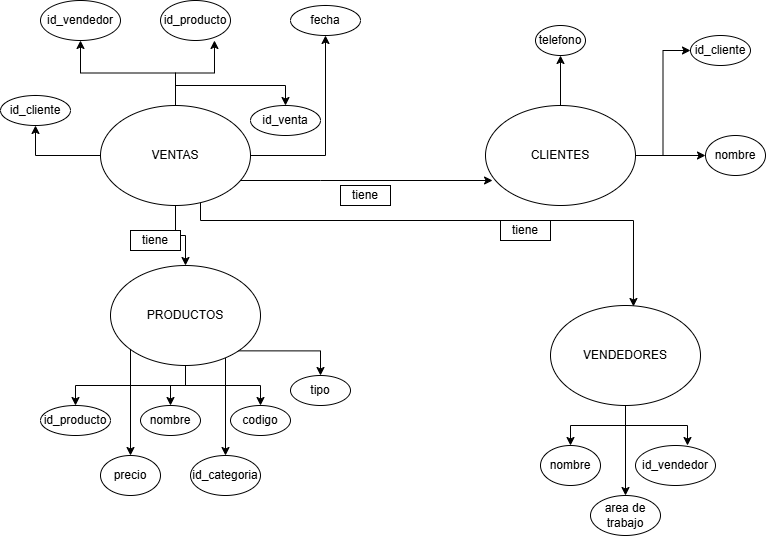

The diagram above was exported from draw.io. Its source (the exported page's mxGraphModel, read from the mxfile embedded in the PNG):
<mxGraphModel dx="860" dy="473" grid="1" gridSize="10" guides="1" tooltips="1" connect="1" arrows="1" fold="1" page="1" pageScale="1" pageWidth="827" pageHeight="1169" math="0" shadow="0">
  <root>
    <mxCell id="0" />
    <mxCell id="1" parent="0" />
    <mxCell id="DRU1F_Hwz6q_XWVNLl8L-38" edge="1" parent="1" source="DRU1F_Hwz6q_XWVNLl8L-8" style="edgeStyle=orthogonalEdgeStyle;rounded=0;orthogonalLoop=1;jettySize=auto;html=1;entryX=0.5;entryY=1;entryDx=0;entryDy=0;" target="DRU1F_Hwz6q_XWVNLl8L-13">
      <mxGeometry relative="1" as="geometry" />
    </mxCell>
    <mxCell id="DRU1F_Hwz6q_XWVNLl8L-39" edge="1" parent="1" source="DRU1F_Hwz6q_XWVNLl8L-8" style="edgeStyle=orthogonalEdgeStyle;rounded=0;orthogonalLoop=1;jettySize=auto;html=1;entryX=0;entryY=0.5;entryDx=0;entryDy=0;" target="DRU1F_Hwz6q_XWVNLl8L-15">
      <mxGeometry relative="1" as="geometry" />
    </mxCell>
    <mxCell id="DRU1F_Hwz6q_XWVNLl8L-40" edge="1" parent="1" source="DRU1F_Hwz6q_XWVNLl8L-8" style="edgeStyle=orthogonalEdgeStyle;rounded=0;orthogonalLoop=1;jettySize=auto;html=1;entryX=0;entryY=0.5;entryDx=0;entryDy=0;" target="DRU1F_Hwz6q_XWVNLl8L-14">
      <mxGeometry relative="1" as="geometry" />
    </mxCell>
    <mxCell id="DRU1F_Hwz6q_XWVNLl8L-8" parent="1" style="ellipse;whiteSpace=wrap;html=1;" value="CLIENTES" vertex="1">
      <mxGeometry height="100" width="150" x="495" y="155" as="geometry" />
    </mxCell>
    <mxCell id="DRU1F_Hwz6q_XWVNLl8L-31" edge="1" parent="1" source="DRU1F_Hwz6q_XWVNLl8L-9" style="edgeStyle=orthogonalEdgeStyle;rounded=0;orthogonalLoop=1;jettySize=auto;html=1;entryX=0.5;entryY=1;entryDx=0;entryDy=0;" target="DRU1F_Hwz6q_XWVNLl8L-29">
      <mxGeometry relative="1" as="geometry" />
    </mxCell>
    <mxCell id="DRU1F_Hwz6q_XWVNLl8L-32" edge="1" parent="1" source="DRU1F_Hwz6q_XWVNLl8L-9" style="edgeStyle=orthogonalEdgeStyle;rounded=0;orthogonalLoop=1;jettySize=auto;html=1;entryX=0.5;entryY=1;entryDx=0;entryDy=0;" target="DRU1F_Hwz6q_XWVNLl8L-25">
      <mxGeometry relative="1" as="geometry" />
    </mxCell>
    <mxCell id="DRU1F_Hwz6q_XWVNLl8L-34" edge="1" parent="1" source="DRU1F_Hwz6q_XWVNLl8L-9" style="edgeStyle=orthogonalEdgeStyle;rounded=0;orthogonalLoop=1;jettySize=auto;html=1;entryX=0.5;entryY=1;entryDx=0;entryDy=0;" target="DRU1F_Hwz6q_XWVNLl8L-27">
      <mxGeometry relative="1" as="geometry" />
    </mxCell>
    <mxCell id="DRU1F_Hwz6q_XWVNLl8L-35" edge="1" parent="1" source="DRU1F_Hwz6q_XWVNLl8L-9" style="edgeStyle=orthogonalEdgeStyle;rounded=0;orthogonalLoop=1;jettySize=auto;html=1;entryX=0.5;entryY=0;entryDx=0;entryDy=0;" target="DRU1F_Hwz6q_XWVNLl8L-28">
      <mxGeometry relative="1" as="geometry" />
    </mxCell>
    <mxCell id="DRU1F_Hwz6q_XWVNLl8L-51" edge="1" parent="1" source="DRU1F_Hwz6q_XWVNLl8L-9" style="edgeStyle=orthogonalEdgeStyle;rounded=0;orthogonalLoop=1;jettySize=auto;html=1;entryX=0.5;entryY=0;entryDx=0;entryDy=0;" target="DRU1F_Hwz6q_XWVNLl8L-10">
      <mxGeometry relative="1" as="geometry" />
    </mxCell>
    <mxCell id="DRU1F_Hwz6q_XWVNLl8L-9" parent="1" style="ellipse;whiteSpace=wrap;html=1;" value="VENTAS" vertex="1">
      <mxGeometry height="100" width="150" x="110" y="155" as="geometry" />
    </mxCell>
    <mxCell id="DRU1F_Hwz6q_XWVNLl8L-41" edge="1" parent="1" source="DRU1F_Hwz6q_XWVNLl8L-10" style="edgeStyle=orthogonalEdgeStyle;rounded=0;orthogonalLoop=1;jettySize=auto;html=1;entryX=0.5;entryY=0;entryDx=0;entryDy=0;" target="DRU1F_Hwz6q_XWVNLl8L-16">
      <mxGeometry relative="1" as="geometry" />
    </mxCell>
    <mxCell id="DRU1F_Hwz6q_XWVNLl8L-42" edge="1" parent="1" source="DRU1F_Hwz6q_XWVNLl8L-10" style="edgeStyle=orthogonalEdgeStyle;rounded=0;orthogonalLoop=1;jettySize=auto;html=1;" target="DRU1F_Hwz6q_XWVNLl8L-17">
      <mxGeometry relative="1" as="geometry" />
    </mxCell>
    <mxCell id="DRU1F_Hwz6q_XWVNLl8L-43" edge="1" parent="1" source="DRU1F_Hwz6q_XWVNLl8L-10" style="edgeStyle=orthogonalEdgeStyle;rounded=0;orthogonalLoop=1;jettySize=auto;html=1;entryX=0.5;entryY=0;entryDx=0;entryDy=0;" target="DRU1F_Hwz6q_XWVNLl8L-18">
      <mxGeometry relative="1" as="geometry" />
    </mxCell>
    <mxCell id="DRU1F_Hwz6q_XWVNLl8L-44" edge="1" parent="1" source="DRU1F_Hwz6q_XWVNLl8L-10" style="edgeStyle=orthogonalEdgeStyle;rounded=0;orthogonalLoop=1;jettySize=auto;html=1;entryX=0.5;entryY=0;entryDx=0;entryDy=0;" target="DRU1F_Hwz6q_XWVNLl8L-19">
      <mxGeometry relative="1" as="geometry">
        <Array as="points">
          <mxPoint x="140" y="435" />
          <mxPoint x="140" y="435" />
        </Array>
      </mxGeometry>
    </mxCell>
    <mxCell id="DRU1F_Hwz6q_XWVNLl8L-45" edge="1" parent="1" source="DRU1F_Hwz6q_XWVNLl8L-10" style="edgeStyle=orthogonalEdgeStyle;rounded=0;orthogonalLoop=1;jettySize=auto;html=1;entryX=0.5;entryY=0;entryDx=0;entryDy=0;" target="DRU1F_Hwz6q_XWVNLl8L-20">
      <mxGeometry relative="1" as="geometry">
        <Array as="points">
          <mxPoint x="235" y="435" />
          <mxPoint x="235" y="435" />
        </Array>
      </mxGeometry>
    </mxCell>
    <mxCell id="DRU1F_Hwz6q_XWVNLl8L-10" parent="1" style="ellipse;whiteSpace=wrap;html=1;" value="PRODUCTOS" vertex="1">
      <mxGeometry height="100" width="150" x="120" y="315" as="geometry" />
    </mxCell>
    <mxCell id="DRU1F_Hwz6q_XWVNLl8L-46" edge="1" parent="1" source="DRU1F_Hwz6q_XWVNLl8L-10" style="edgeStyle=orthogonalEdgeStyle;rounded=0;orthogonalLoop=1;jettySize=auto;html=1;entryX=0.5;entryY=0;entryDx=0;entryDy=0;exitX=1;exitY=1;exitDx=0;exitDy=0;" target="DRU1F_Hwz6q_XWVNLl8L-21">
      <mxGeometry relative="1" as="geometry">
        <mxPoint x="414" y="505" as="sourcePoint" />
      </mxGeometry>
    </mxCell>
    <mxCell id="DRU1F_Hwz6q_XWVNLl8L-47" edge="1" parent="1" source="DRU1F_Hwz6q_XWVNLl8L-12" style="edgeStyle=orthogonalEdgeStyle;rounded=0;orthogonalLoop=1;jettySize=auto;html=1;entryX=0.5;entryY=0;entryDx=0;entryDy=0;" target="DRU1F_Hwz6q_XWVNLl8L-22">
      <mxGeometry relative="1" as="geometry" />
    </mxCell>
    <mxCell id="DRU1F_Hwz6q_XWVNLl8L-49" edge="1" parent="1" source="DRU1F_Hwz6q_XWVNLl8L-12" style="edgeStyle=orthogonalEdgeStyle;rounded=0;orthogonalLoop=1;jettySize=auto;html=1;" target="DRU1F_Hwz6q_XWVNLl8L-24">
      <mxGeometry relative="1" as="geometry" />
    </mxCell>
    <mxCell id="DRU1F_Hwz6q_XWVNLl8L-12" parent="1" style="ellipse;whiteSpace=wrap;html=1;" value="VENDEDORES" vertex="1">
      <mxGeometry height="100" width="150" x="560" y="355" as="geometry" />
    </mxCell>
    <mxCell id="DRU1F_Hwz6q_XWVNLl8L-13" parent="1" style="ellipse;whiteSpace=wrap;html=1;" value="telefono" vertex="1">
      <mxGeometry height="30" width="50" x="545" y="75" as="geometry" />
    </mxCell>
    <mxCell id="DRU1F_Hwz6q_XWVNLl8L-14" parent="1" style="ellipse;whiteSpace=wrap;html=1;" value="id_cliente" vertex="1">
      <mxGeometry height="30" width="60" x="700" y="85" as="geometry" />
    </mxCell>
    <mxCell id="DRU1F_Hwz6q_XWVNLl8L-15" parent="1" style="ellipse;whiteSpace=wrap;html=1;" value="nombre" vertex="1">
      <mxGeometry height="40" width="60" x="715" y="185" as="geometry" />
    </mxCell>
    <mxCell id="DRU1F_Hwz6q_XWVNLl8L-16" parent="1" style="ellipse;whiteSpace=wrap;html=1;" value="id_producto" vertex="1">
      <mxGeometry height="30" width="70" x="50" y="455" as="geometry" />
    </mxCell>
    <mxCell id="DRU1F_Hwz6q_XWVNLl8L-17" parent="1" style="ellipse;whiteSpace=wrap;html=1;" value="nombre" vertex="1">
      <mxGeometry height="30" width="60" x="150" y="455" as="geometry" />
    </mxCell>
    <mxCell id="DRU1F_Hwz6q_XWVNLl8L-18" parent="1" style="ellipse;whiteSpace=wrap;html=1;" value="codigo" vertex="1">
      <mxGeometry height="30" width="60" x="240" y="455" as="geometry" />
    </mxCell>
    <mxCell id="DRU1F_Hwz6q_XWVNLl8L-19" parent="1" style="ellipse;whiteSpace=wrap;html=1;" value="precio" vertex="1">
      <mxGeometry height="40" width="60" x="110" y="505" as="geometry" />
    </mxCell>
    <mxCell id="DRU1F_Hwz6q_XWVNLl8L-20" parent="1" style="ellipse;whiteSpace=wrap;html=1;" value="id_categoria" vertex="1">
      <mxGeometry height="40" width="70" x="200" y="505" as="geometry" />
    </mxCell>
    <mxCell id="DRU1F_Hwz6q_XWVNLl8L-21" parent="1" style="ellipse;whiteSpace=wrap;html=1;" value="tipo" vertex="1">
      <mxGeometry height="30" width="60" x="300" y="425" as="geometry" />
    </mxCell>
    <mxCell id="DRU1F_Hwz6q_XWVNLl8L-22" parent="1" style="ellipse;whiteSpace=wrap;html=1;" value="nombre" vertex="1">
      <mxGeometry height="40" width="60" x="550" y="495" as="geometry" />
    </mxCell>
    <mxCell id="DRU1F_Hwz6q_XWVNLl8L-23" parent="1" style="ellipse;whiteSpace=wrap;html=1;" value="id_vendedor" vertex="1">
      <mxGeometry height="40" width="80" x="645" y="495" as="geometry" />
    </mxCell>
    <mxCell id="DRU1F_Hwz6q_XWVNLl8L-24" parent="1" style="ellipse;whiteSpace=wrap;html=1;" value="area de trabajo" vertex="1">
      <mxGeometry height="40" width="70" x="600" y="545" as="geometry" />
    </mxCell>
    <mxCell id="DRU1F_Hwz6q_XWVNLl8L-25" parent="1" style="ellipse;whiteSpace=wrap;html=1;" value="id_vendedor" vertex="1">
      <mxGeometry height="40" width="80" x="50" y="50" as="geometry" />
    </mxCell>
    <mxCell id="DRU1F_Hwz6q_XWVNLl8L-26" parent="1" style="ellipse;whiteSpace=wrap;html=1;" value="id_producto" vertex="1">
      <mxGeometry height="40" width="70" x="170" y="50" as="geometry" />
    </mxCell>
    <mxCell id="DRU1F_Hwz6q_XWVNLl8L-27" parent="1" style="ellipse;whiteSpace=wrap;html=1;" value="fecha" vertex="1">
      <mxGeometry height="30" width="70" x="300" y="55" as="geometry" />
    </mxCell>
    <mxCell id="DRU1F_Hwz6q_XWVNLl8L-28" parent="1" style="ellipse;whiteSpace=wrap;html=1;" value="id_venta" vertex="1">
      <mxGeometry height="30" width="70" x="260" y="155" as="geometry" />
    </mxCell>
    <mxCell id="DRU1F_Hwz6q_XWVNLl8L-29" parent="1" style="ellipse;whiteSpace=wrap;html=1;" value="id_cliente" vertex="1">
      <mxGeometry height="30" width="70" x="10" y="145" as="geometry" />
    </mxCell>
    <mxCell id="DRU1F_Hwz6q_XWVNLl8L-33" edge="1" parent="1" source="DRU1F_Hwz6q_XWVNLl8L-9" style="edgeStyle=orthogonalEdgeStyle;rounded=0;orthogonalLoop=1;jettySize=auto;html=1;entryX=0.771;entryY=1;entryDx=0;entryDy=0;entryPerimeter=0;" target="DRU1F_Hwz6q_XWVNLl8L-26">
      <mxGeometry relative="1" as="geometry" />
    </mxCell>
    <mxCell id="DRU1F_Hwz6q_XWVNLl8L-48" edge="1" parent="1" source="DRU1F_Hwz6q_XWVNLl8L-12" style="edgeStyle=orthogonalEdgeStyle;rounded=0;orthogonalLoop=1;jettySize=auto;html=1;entryX=0.65;entryY=0;entryDx=0;entryDy=0;entryPerimeter=0;" target="DRU1F_Hwz6q_XWVNLl8L-23">
      <mxGeometry relative="1" as="geometry" />
    </mxCell>
    <mxCell id="DRU1F_Hwz6q_XWVNLl8L-52" edge="1" parent="1" source="DRU1F_Hwz6q_XWVNLl8L-9" style="edgeStyle=orthogonalEdgeStyle;rounded=0;orthogonalLoop=1;jettySize=auto;html=1;entryX=0.047;entryY=0.75;entryDx=0;entryDy=0;entryPerimeter=0;" target="DRU1F_Hwz6q_XWVNLl8L-8">
      <mxGeometry relative="1" as="geometry">
        <Array as="points">
          <mxPoint x="330" y="230" />
          <mxPoint x="330" y="230" />
        </Array>
      </mxGeometry>
    </mxCell>
    <mxCell id="DRU1F_Hwz6q_XWVNLl8L-53" edge="1" parent="1" source="DRU1F_Hwz6q_XWVNLl8L-9" style="edgeStyle=orthogonalEdgeStyle;rounded=0;orthogonalLoop=1;jettySize=auto;html=1;entryX=0.553;entryY=0.01;entryDx=0;entryDy=0;entryPerimeter=0;" target="DRU1F_Hwz6q_XWVNLl8L-12">
      <mxGeometry relative="1" as="geometry">
        <Array as="points">
          <mxPoint x="210" y="270" />
          <mxPoint x="643" y="270" />
        </Array>
      </mxGeometry>
    </mxCell>
    <mxCell id="flbf7c4WQfvE-niW6OCP-4" parent="1" style="whiteSpace=wrap;html=1;" value="tiene" vertex="1">
      <mxGeometry height="20" width="50" x="350" y="235" as="geometry" />
    </mxCell>
    <mxCell id="flbf7c4WQfvE-niW6OCP-7" parent="1" style="whiteSpace=wrap;html=1;" value="tiene" vertex="1">
      <mxGeometry height="20" width="50" x="140" y="280" as="geometry" />
    </mxCell>
    <mxCell id="flbf7c4WQfvE-niW6OCP-8" parent="1" style="whiteSpace=wrap;html=1;" value="tiene" vertex="1">
      <mxGeometry height="20" width="50" x="510" y="270" as="geometry" />
    </mxCell>
  </root>
</mxGraphModel>